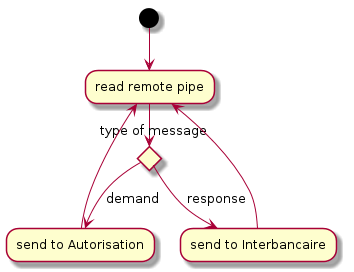

The diagram above was rendered by PlantUML. Its source (embedded in the PNG):
@startuml
	(*) --> "read remote pipe"
	if "type of message" then
		-d-> [demand] "send to Autorisation" as send1
	else
		-d-> [response] "send to Interbancaire" as send2
	endif
	send1 --> "read remote pipe"
	send2 --> "read remote pipe"
@enduml